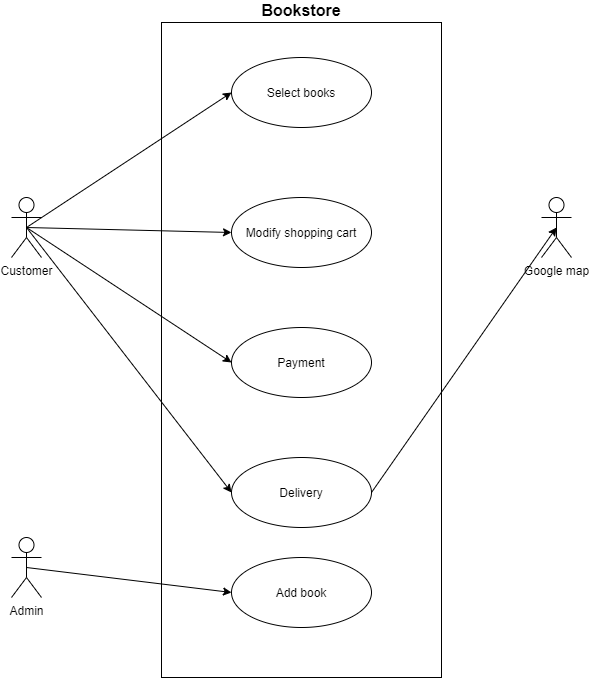

The diagram above was exported from draw.io. Its source (the exported page's mxGraphModel, read from the mxfile embedded in the PNG):
<mxGraphModel dx="1038" dy="539" grid="1" gridSize="10" guides="1" tooltips="1" connect="1" arrows="1" fold="1" page="1" pageScale="1" pageWidth="1100" pageHeight="850" math="0" shadow="0">
  <root>
    <mxCell id="0" />
    <mxCell id="1" parent="0" />
    <mxCell id="fsSLudgpg93CMXA8I-Fo-2" value="&lt;b&gt;&lt;font style=&quot;font-size: 16px&quot;&gt;Bookstore&lt;/font&gt;&lt;/b&gt;" style="rounded=0;whiteSpace=wrap;html=1;labelPosition=center;verticalLabelPosition=top;align=center;verticalAlign=bottom;" parent="1" vertex="1">
      <mxGeometry x="360" y="165" width="280" height="655" as="geometry" />
    </mxCell>
    <mxCell id="fsSLudgpg93CMXA8I-Fo-7" style="rounded=0;orthogonalLoop=1;jettySize=auto;html=1;exitX=0.5;exitY=0.5;exitDx=0;exitDy=0;exitPerimeter=0;entryX=0;entryY=0.5;entryDx=0;entryDy=0;" parent="1" source="fsSLudgpg93CMXA8I-Fo-1" target="fsSLudgpg93CMXA8I-Fo-3" edge="1">
      <mxGeometry relative="1" as="geometry" />
    </mxCell>
    <mxCell id="fsSLudgpg93CMXA8I-Fo-8" style="edgeStyle=none;rounded=0;orthogonalLoop=1;jettySize=auto;html=1;exitX=0.5;exitY=0.5;exitDx=0;exitDy=0;exitPerimeter=0;entryX=0;entryY=0.5;entryDx=0;entryDy=0;" parent="1" source="fsSLudgpg93CMXA8I-Fo-1" target="fsSLudgpg93CMXA8I-Fo-4" edge="1">
      <mxGeometry relative="1" as="geometry" />
    </mxCell>
    <mxCell id="fsSLudgpg93CMXA8I-Fo-9" style="edgeStyle=none;rounded=0;orthogonalLoop=1;jettySize=auto;html=1;exitX=0.5;exitY=0.5;exitDx=0;exitDy=0;exitPerimeter=0;entryX=0;entryY=0.5;entryDx=0;entryDy=0;" parent="1" source="fsSLudgpg93CMXA8I-Fo-1" target="fsSLudgpg93CMXA8I-Fo-5" edge="1">
      <mxGeometry relative="1" as="geometry" />
    </mxCell>
    <mxCell id="x125Pdw5S_gF7-3RLSGc-4" style="rounded=0;orthogonalLoop=1;jettySize=auto;html=1;exitX=0.5;exitY=0.5;exitDx=0;exitDy=0;exitPerimeter=0;entryX=0;entryY=0.5;entryDx=0;entryDy=0;" edge="1" parent="1" source="fsSLudgpg93CMXA8I-Fo-1" target="x125Pdw5S_gF7-3RLSGc-3">
      <mxGeometry relative="1" as="geometry" />
    </mxCell>
    <mxCell id="fsSLudgpg93CMXA8I-Fo-1" value="Customer" style="shape=umlActor;verticalLabelPosition=bottom;verticalAlign=top;html=1;" parent="1" vertex="1">
      <mxGeometry x="210" y="340" width="30" height="60" as="geometry" />
    </mxCell>
    <mxCell id="fsSLudgpg93CMXA8I-Fo-3" value="Select books" style="ellipse;whiteSpace=wrap;html=1;" parent="1" vertex="1">
      <mxGeometry x="430" y="200" width="140" height="70" as="geometry" />
    </mxCell>
    <mxCell id="fsSLudgpg93CMXA8I-Fo-4" value="Modify shopping cart" style="ellipse;whiteSpace=wrap;html=1;" parent="1" vertex="1">
      <mxGeometry x="430" y="340" width="140" height="70" as="geometry" />
    </mxCell>
    <mxCell id="fsSLudgpg93CMXA8I-Fo-5" value="Payment" style="ellipse;whiteSpace=wrap;html=1;" parent="1" vertex="1">
      <mxGeometry x="430" y="470" width="140" height="70" as="geometry" />
    </mxCell>
    <mxCell id="fsSLudgpg93CMXA8I-Fo-6" value="Google map" style="shape=umlActor;verticalLabelPosition=bottom;verticalAlign=top;html=1;" parent="1" vertex="1">
      <mxGeometry x="740" y="340" width="30" height="60" as="geometry" />
    </mxCell>
    <mxCell id="x125Pdw5S_gF7-3RLSGc-5" style="edgeStyle=none;rounded=0;orthogonalLoop=1;jettySize=auto;html=1;exitX=1;exitY=0.5;exitDx=0;exitDy=0;entryX=0.5;entryY=0.5;entryDx=0;entryDy=0;entryPerimeter=0;" edge="1" parent="1" source="x125Pdw5S_gF7-3RLSGc-3" target="fsSLudgpg93CMXA8I-Fo-6">
      <mxGeometry relative="1" as="geometry" />
    </mxCell>
    <mxCell id="x125Pdw5S_gF7-3RLSGc-3" value="Delivery" style="ellipse;whiteSpace=wrap;html=1;" vertex="1" parent="1">
      <mxGeometry x="430" y="600" width="140" height="70" as="geometry" />
    </mxCell>
    <mxCell id="x125Pdw5S_gF7-3RLSGc-8" style="edgeStyle=none;rounded=0;orthogonalLoop=1;jettySize=auto;html=1;exitX=0.5;exitY=0.5;exitDx=0;exitDy=0;exitPerimeter=0;entryX=0;entryY=0.5;entryDx=0;entryDy=0;" edge="1" parent="1" source="x125Pdw5S_gF7-3RLSGc-6" target="x125Pdw5S_gF7-3RLSGc-7">
      <mxGeometry relative="1" as="geometry" />
    </mxCell>
    <mxCell id="x125Pdw5S_gF7-3RLSGc-6" value="Admin" style="shape=umlActor;verticalLabelPosition=bottom;verticalAlign=top;html=1;" vertex="1" parent="1">
      <mxGeometry x="210" y="680" width="30" height="60" as="geometry" />
    </mxCell>
    <mxCell id="x125Pdw5S_gF7-3RLSGc-7" value="Add book" style="ellipse;whiteSpace=wrap;html=1;" vertex="1" parent="1">
      <mxGeometry x="430" y="700" width="140" height="70" as="geometry" />
    </mxCell>
  </root>
</mxGraphModel>